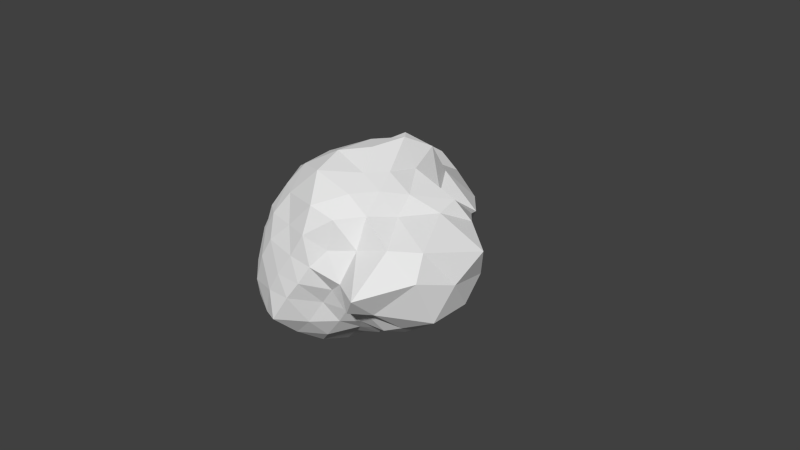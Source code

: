 # Source: fireAsteroid.blend  (saved by Blender 2.69.0; exported with 4.5.12 LTS)
import bpy
from mathutils import Matrix  # noqa: F401  (used for matrix-valued properties, if any)

bpy.ops.wm.read_factory_settings(use_empty=True)
scene = bpy.context.scene
scene.name = 'Scene'

# ---- collections
col_collection_1 = bpy.data.collections.new('Collection 1'); scene.collection.children.link(col_collection_1)

# ---- materials (node trees are filled in below, after node groups)
mat_material = bpy.data.materials.new('Material')
mat_material.alpha_threshold = 0.0
mat_material.use_transparent_shadow = False
mat_material.roughness = 0.5
mat_material.line_color = (0.0, 0.0, 0.0, 1.0)

# ---- material node trees

# ---- world
world_world = bpy.data.worlds.new('World'); scene.world = world_world
world_world.color = (0.05088, 0.05088, 0.05088)
world_world.use_sun_shadow = False
world_world.sun_shadow_jitter_overblur = 0.0
world_world.cycles.sampling_method = 'MANUAL'
world_world.cycles.sample_map_resolution = 256

# ---- cameras
cam_camera = bpy.data.cameras.new('Camera')
cam_camera.clip_end = 100.0
cam_camera.lens = 35.0
cam_camera.sensor_width = 32.0
cam_camera.sensor_height = 18.0
cam_camera.ortho_scale = 7.314
cam_camera.dof.focus_distance = 0.0
cam_camera.dof.aperture_fstop = 128.0

# ---- meshes
me_icosphere = bpy.data.meshes.new('Icosphere')
me_icosphere.from_pydata([(-0.0396, -0.00394, -1.132), (0.8165, -0.5798, -0.5213), (-0.4316, -1.327, -0.5936), (-1.426, -0.002903, -0.7216), (-0.2567, 1.341, -0.7941), (0.7262, 0.5263, -0.4478), (0.2874, -0.9716, 0.5216), (-0.9785, -0.8351, 0.6459), (-1.143, 0.9429, 0.9061), (0.5973, 1.244, 0.609), (1.706, 0.1723, 0.6264), (0.05568, -0.02828, 1.498), (-0.2671, -0.6818, -1.116), (0.4253, -0.309, -0.8507), (0.2616, -0.8151, -0.5314), (0.8906, -0.006233, -0.5459), (0.4333, 0.3161, -0.8624), (-0.7944, 0.00862, -1.149), (-1.225, -0.9752, -0.7105), (-0.2677, 0.5965, -1.074), (-1.123, 0.8673, -0.9663), (0.2651, 0.811, -0.5288), (1.512, -0.4275, -0.1649), (1.2, 0.3654, -0.04757), (-0.01651, -1.204, 0.04161), (0.7733, -1.112, -0.06183), (-1.536, -0.6095, 0.05487), (-0.7869, -1.177, 0.1179), (-1.106, 1.834, -0.01078), (-1.698, 0.5749, 0.09501), (0.611, 0.8276, 0.002351), (0.1813, 1.44, -0.05999), (1.057, -0.7206, 0.7178), (-0.2875, -1.075, 0.6947), (-1.277, -0.1224, 0.898), (-0.1859, 1.435, 0.9637), (1.039, 0.6938, 0.7006), (0.3427, -0.6555, 1.167), (0.7118, -0.03308, 1.08), (-0.6599, -0.5099, 1.216), (-0.5191, 0.414, 1.116), (0.299, 0.7586, 1.36), (-0.1681, -0.3402, -1.197), (0.5878, -0.4258, -0.6599), (-0.06098, -1.046, -0.587), (0.9306, -0.3365, -0.597), (0.5745, 0.4174, -0.649), (-0.4211, 0.0139, -1.275), (-1.39, -0.5364, -0.6806), (-0.1671, 0.2909, -1.165), (-0.8085, 1.262, -1.054), (0.4932, 0.6674, -0.4865), (1.077, -0.5277, -0.3878), (1.553, 0.3131, 0.2215), (-0.1925, -1.262, -0.2124), (0.5553, -1.019, 0.1925), (-1.728, -0.3599, -0.3533), (-0.9151, -0.9998, 0.3944), (-0.6112, 1.735, -0.5925), (-1.615, 0.9099, 0.5143), (0.6557, 0.6674, -0.2236), (0.3421, 1.393, 0.2955), (0.6254, -0.8028, 0.5842), (-0.7188, -0.9951, 0.6777), (-1.206, 0.4376, 0.8148), (0.1465, 1.381, 0.8068), (1.25, 0.4686, 0.7482), (0.3465, -0.9135, 0.9213), (0.3969, -0.05454, 1.283), (-0.8247, -0.6804, 0.9525), (-0.7978, 0.5998, 1.069), (0.3528, 0.9457, 0.9886), (-0.3827, -1.008, -0.9024), (0.212, -0.1548, -0.9275), (0.4979, -0.6707, -0.4901), (0.8219, 0.2697, -0.4944), (0.2143, 0.1563, -0.9296), (-1.043, 0.004169, -0.9213), (-0.7956, -1.17, -0.7069), (-0.3077, 0.9447, -0.9532), (-1.364, 0.3492, -0.8429), (0.05134, 1.008, -0.5745), (1.602, -0.1751, 0.2779), (0.932, 0.4342, -0.2433), (0.1307, -1.126, 0.2977), (0.7353, -0.7644, -0.26), (-1.149, -0.7346, 0.4), (-0.5391, -1.271, -0.2302), (-1.223, 1.434, 0.4063), (-1.756, 0.1575, -0.4783), (0.6574, 1.027, 0.255), (-0.006171, 1.425, -0.4016), (1.397, -0.4855, 0.7309), (0.05416, -1.142, 0.7008), (-1.09, -0.5357, 0.7667), (-0.6919, 1.235, 1.156), (0.8841, 0.9533, 0.5928), (0.2391, -0.3426, 1.31), (1.091, 0.09693, 0.9244), (-0.2939, -0.2735, 1.428), (-0.1884, 0.1722, 1.48), (0.1606, 0.4122, 1.536), (-0.001333, -0.8086, -0.8546), (0.1139, -0.4378, -0.9078), (0.344, -0.5594, -0.6886), (0.638, 0.1545, -0.6882), (0.6431, -0.1577, -0.6924), (0.4253, 0.0, -0.8507), (-0.9231, -0.2872, -0.9788), (-0.4931, -0.3633, -1.201), (-0.71, -0.8556, -0.9327), (-0.6346, 0.6725, -1.006), (-0.537, 0.3165, -1.195), (-0.9403, 0.2861, -1.01), (0.4123, 0.6203, -0.7868), (0.2559, 0.516, -1.054), (0.1232, 0.7429, -0.8283), (1.516, 0.09624, -0.1268), (1.211, -0.2298, -0.4227), (1.1, 0.1864, -0.3033), (0.3181, -0.9524, -0.005368), (0.1245, -0.9517, -0.262), (0.4537, -0.8456, -0.2744), (-1.086, -0.907, 0.1107), (-1.461, -0.8042, -0.3427), (-1.036, -1.123, -0.3434), (-1.676, 1.289, 0.08977), (-1.195, 1.325, -0.5636), (-1.529, 0.7841, -0.5625), (0.4045, 1.131, -0.01756), (0.4254, 0.8091, -0.2629), (0.2336, 1.142, -0.3311), (0.9766, -1.207, 0.2146), (1.005, -0.9016, -0.07324), (1.461, -0.6616, 0.4259), (-0.5933, -1.156, 0.4141), (-0.3573, -1.249, 0.06274), (-0.1447, -1.193, 0.3717), (-1.637, 0.2384, 0.5424), (-1.779, -0.1193, -0.001779), (-1.446, -0.4127, 0.4682), (0.0193, 1.621, 0.5857), (-0.5339, 2.006, 0.06541), (-0.6965, 1.867, 0.6002), (0.9426, 0.4793, 0.3103), (0.7786, 0.5608, -0.001649), (0.8288, 0.7916, 0.3039), (0.518, -0.3352, 1.154), (0.6218, -0.6375, 0.9673), (0.805, -0.3148, 0.9162), (-0.1886, -0.6863, 1.317), (-0.5491, -0.8432, 0.9627), (0.08627, -1.024, 1.058), (-0.6136, -0.1494, 1.299), (-0.8863, 0.1968, 1.011), (-0.9431, -0.3833, 1.056), (-0.04657, 0.6522, 1.4), (-0.001014, 0.9928, 1.023), (-0.3897, 0.9494, 1.148), (0.4361, 0.3357, 1.225), (1.034, 0.3976, 0.9844), (0.5643, 0.6324, 0.8496)], [], [(0, 73, 42), (1, 43, 45), (0, 42, 47), (0, 47, 49), (0, 49, 76), (1, 45, 52), (2, 44, 54), (3, 48, 56), (4, 50, 58), (5, 51, 60), (1, 52, 85), (2, 54, 87), (3, 56, 89), (4, 58, 91), (5, 60, 83), (6, 62, 67), (7, 63, 69), (8, 64, 70), (9, 65, 71), (10, 66, 98), (12, 102, 72), (12, 103, 102), (13, 43, 104), (15, 105, 75), (15, 106, 105), (13, 73, 107), (17, 108, 77), (17, 109, 108), (12, 72, 110), (19, 111, 79), (19, 112, 111), (17, 77, 113), (16, 114, 46), (16, 115, 114), (19, 79, 116), (22, 117, 82), (22, 118, 117), (15, 75, 119), (24, 120, 84), (24, 121, 120), (14, 74, 122), (26, 123, 86), (26, 124, 123), (18, 78, 125), (28, 126, 88), (28, 127, 126), (20, 80, 128), (30, 129, 90), (30, 130, 129), (21, 81, 131), (25, 132, 55), (25, 133, 132), (22, 82, 134), (27, 135, 57), (27, 136, 135), (24, 84, 137), (29, 138, 59), (29, 139, 138), (26, 86, 140), (31, 141, 61), (31, 142, 141), (28, 88, 143), (23, 144, 53), (23, 145, 144), (30, 90, 146), (37, 147, 97), (37, 148, 147), (32, 92, 149), (39, 150, 99), (39, 151, 150), (33, 93, 152), (40, 153, 100), (40, 154, 153), (34, 94, 155), (41, 156, 101), (41, 157, 156), (35, 95, 158), (38, 159, 68), (38, 160, 159), (36, 96, 161), (42, 103, 12), (42, 73, 103), (73, 13, 103), (45, 106, 15), (45, 43, 106), (43, 13, 106), (47, 109, 17), (47, 42, 109), (42, 12, 109), (49, 112, 19), (49, 47, 112), (47, 17, 112), (76, 115, 16), (76, 49, 115), (49, 19, 115), (52, 118, 22), (52, 45, 118), (45, 15, 118), (54, 121, 24), (54, 44, 121), (44, 14, 121), (56, 124, 26), (56, 48, 124), (48, 18, 124), (58, 127, 28), (58, 50, 127), (50, 20, 127), (60, 130, 30), (60, 51, 130), (51, 21, 130), (85, 133, 25), (85, 52, 133), (52, 22, 133), (87, 136, 27), (87, 54, 136), (54, 24, 136), (89, 139, 29), (89, 56, 139), (56, 26, 139), (91, 142, 31), (91, 58, 142), (58, 28, 142), (83, 145, 23), (83, 60, 145), (60, 30, 145), (67, 148, 37), (67, 62, 148), (62, 32, 148), (69, 151, 39), (69, 63, 151), (63, 33, 151), (70, 154, 40), (70, 64, 154), (64, 34, 154), (71, 157, 41), (71, 65, 157), (65, 35, 157), (98, 160, 38), (98, 66, 160), (66, 36, 160), (72, 44, 2), (72, 102, 44), (102, 14, 44), (102, 104, 14), (102, 103, 104), (103, 13, 104), (104, 74, 14), (104, 43, 74), (43, 1, 74), (75, 46, 5), (75, 105, 46), (105, 16, 46), (105, 107, 16), (105, 106, 107), (106, 13, 107), (107, 76, 16), (107, 73, 76), (73, 0, 76), (77, 48, 3), (77, 108, 48), (108, 18, 48), (108, 110, 18), (108, 109, 110), (109, 12, 110), (110, 78, 18), (110, 72, 78), (72, 2, 78), (79, 50, 4), (79, 111, 50), (111, 20, 50), (111, 113, 20), (111, 112, 113), (112, 17, 113), (113, 80, 20), (113, 77, 80), (77, 3, 80), (46, 51, 5), (46, 114, 51), (114, 21, 51), (114, 116, 21), (114, 115, 116), (115, 19, 116), (116, 81, 21), (116, 79, 81), (79, 4, 81), (82, 53, 10), (82, 117, 53), (117, 23, 53), (117, 119, 23), (117, 118, 119), (118, 15, 119), (119, 83, 23), (119, 75, 83), (75, 5, 83), (84, 55, 6), (84, 120, 55), (120, 25, 55), (120, 122, 25), (120, 121, 122), (121, 14, 122), (122, 85, 25), (122, 74, 85), (74, 1, 85), (86, 57, 7), (86, 123, 57), (123, 27, 57), (123, 125, 27), (123, 124, 125), (124, 18, 125), (125, 87, 27), (125, 78, 87), (78, 2, 87), (88, 59, 8), (88, 126, 59), (126, 29, 59), (126, 128, 29), (126, 127, 128), (127, 20, 128), (128, 89, 29), (128, 80, 89), (80, 3, 89), (90, 61, 9), (90, 129, 61), (129, 31, 61), (129, 131, 31), (129, 130, 131), (130, 21, 131), (131, 91, 31), (131, 81, 91), (81, 4, 91), (55, 62, 6), (55, 132, 62), (132, 32, 62), (132, 134, 32), (132, 133, 134), (133, 22, 134), (134, 92, 32), (134, 82, 92), (82, 10, 92), (57, 63, 7), (57, 135, 63), (135, 33, 63), (135, 137, 33), (135, 136, 137), (136, 24, 137), (137, 93, 33), (137, 84, 93), (84, 6, 93), (59, 64, 8), (59, 138, 64), (138, 34, 64), (138, 140, 34), (138, 139, 140), (139, 26, 140), (140, 94, 34), (140, 86, 94), (86, 7, 94), (61, 65, 9), (61, 141, 65), (141, 35, 65), (141, 143, 35), (141, 142, 143), (142, 28, 143), (143, 95, 35), (143, 88, 95), (88, 8, 95), (53, 66, 10), (53, 144, 66), (144, 36, 66), (144, 146, 36), (144, 145, 146), (145, 30, 146), (146, 96, 36), (146, 90, 96), (90, 9, 96), (97, 68, 11), (97, 147, 68), (147, 38, 68), (147, 149, 38), (147, 148, 149), (148, 32, 149), (149, 98, 38), (149, 92, 98), (92, 10, 98), (99, 97, 11), (99, 150, 97), (150, 37, 97), (150, 152, 37), (150, 151, 152), (151, 33, 152), (152, 67, 37), (152, 93, 67), (93, 6, 67), (100, 99, 11), (100, 153, 99), (153, 39, 99), (153, 155, 39), (153, 154, 155), (154, 34, 155), (155, 69, 39), (155, 94, 69), (94, 7, 69), (101, 100, 11), (101, 156, 100), (156, 40, 100), (156, 158, 40), (156, 157, 158), (157, 35, 158), (158, 70, 40), (158, 95, 70), (95, 8, 70), (68, 101, 11), (68, 159, 101), (159, 41, 101), (159, 161, 41), (159, 160, 161), (160, 36, 161), (161, 71, 41), (161, 96, 71), (96, 9, 71)])
me_icosphere.materials.append(mat_material)
me_icosphere.use_remesh_preserve_volume = False
me_icosphere.use_remesh_preserve_attributes = False
me_icosphere.use_mirror_vertex_groups = False
me_icosphere.update()

# ---- objects
ob_icosphere = bpy.data.objects.new('Icosphere', me_icosphere)
ob_camera = bpy.data.objects.new('Camera', cam_camera)

# ---- transforms, parenting, visibility, modifiers, constraints
ob_icosphere.location = (0.0, 0.0, 0.0)
ob_icosphere.lineart.crease_threshold = 0.0
ob_camera.location = (7.481, -6.508, 5.344)
ob_camera.rotation_euler = (1.109, 0.01082, 0.8149)
ob_camera.lock_rotations_4d = False
ob_camera.empty_display_type = 'ARROWS'
ob_camera.color = (0.0, 0.0, 0.0, 0.0)
ob_camera.display_type = 'WIRE'
ob_camera.lineart.crease_threshold = 0.0

# ---- collection membership
col_collection_1.objects.link(ob_icosphere)
col_collection_1.objects.link(ob_camera)

# ---- scene / render settings (as saved in the file)
scene.camera = ob_camera
scene.frame_start = 1; scene.frame_end = 250; scene.frame_set(1)
scene.render.engine = 'BLENDER_EEVEE_NEXT'
scene.render.image_settings.compression = 90
scene.render.resolution_percentage = 50
scene.render.dither_intensity = 0.0
scene.cycles.use_denoising = False
scene.cycles.samples = 10
scene.cycles.sampling_pattern = 'TABULATED_SOBOL'
scene.cycles.light_sampling_threshold = 0.0
scene.cycles.use_adaptive_sampling = False
scene.cycles.use_light_tree = False
scene.cycles.blur_glossy = 0.0
scene.cycles.volume_bounces = 1
scene.cycles.pixel_filter_type = 'GAUSSIAN'
scene.cycles.sample_clamp_indirect = 0.0
scene.view_settings.view_transform = 'Standard'
bpy.context.view_layer.update()

# ---- added for rendering (the .blend has no usable light): sun
light_auto_sun = bpy.data.lights.new('AutoSun', 'SUN')
light_auto_sun.energy = 3.0
light_auto_sun.angle = 0.0523599
ob_auto_sun = bpy.data.objects.new('AutoSun', light_auto_sun)
scene.collection.objects.link(ob_auto_sun)
ob_auto_sun.rotation_euler = (0.872665, 0.174533, 0.523599)
bpy.context.view_layer.update()
